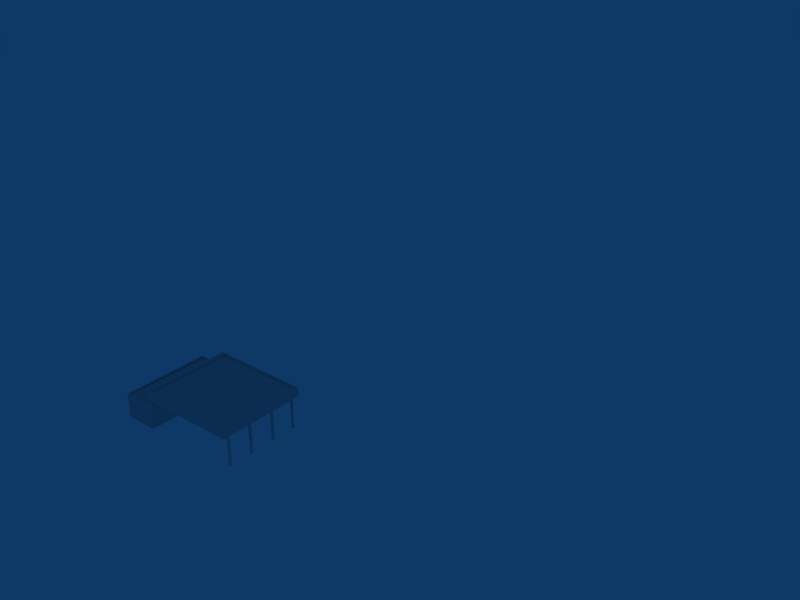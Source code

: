 # Source: ebbr_building_ref_070.blend  (saved by Blender 2.79.0; exported with 4.5.12 LTS)
import bpy
from mathutils import Matrix  # noqa: F401  (used for matrix-valued properties, if any)

bpy.ops.wm.read_factory_settings(use_empty=True)
scene = bpy.context.scene
scene.name = 'Scene'

# ---- collections
col_collection_1 = bpy.data.collections.new('Collection 1'); scene.collection.children.link(col_collection_1)
col_collection_2 = bpy.data.collections.new('Collection 2'); scene.collection.children.link(col_collection_2)
col_collection_2.hide_render = True
col_collection_2.hide_viewport = True

# ---- materials (node trees are filled in below, after node groups)
mat_material = bpy.data.materials.new('Material')
mat_material.alpha_threshold = 0.0
mat_material.preview_render_type = 'FLAT'
mat_material.roughness = 0.5

# ---- material node trees

# ---- world
world_world = bpy.data.worlds.new('World'); scene.world = world_world
world_world.color = (0.05656, 0.2208, 0.4)
world_world.use_sun_shadow = False
world_world.sun_shadow_jitter_overblur = 0.0
world_world.cycles.sampling_method = 'NONE'
world_world.cycles.sample_map_resolution = 256

# ---- meshes
me_cube = bpy.data.meshes.new('Cube')
me_cube.from_pydata([(12.79, -7.424, 5.2), (12.79, -7.424, -1.0), (12.39, -7.424, -1.0), (12.39, -7.424, 5.2), (12.79, -7.824, 5.2), (12.79, -7.824, -1.0), (12.39, -7.824, -1.0), (12.39, -7.824, 5.2)], [], [(0, 1, 2, 3), (4, 7, 6, 5), (0, 4, 5, 1), (2, 6, 7, 3), (4, 0, 3, 7)])
_uv = me_cube.uv_layers.new(name='UVTex')
_uv.uv.foreach_set('vector', [0.5312, 0.03125, 0.7188, 0.03125, 0.7188, 0.2188, 0.5312, 0.2188, 0.5312, 0.03125, 0.7188, 0.03125, 0.7188, 0.2188, 0.5312, 0.2188, 0.5312, 0.03125, 0.7188, 0.03125, 0.7188, 0.2188, 0.5312, 0.2188, 0.5312, 0.03125, 0.7188, 0.03125, 0.7188, 0.2188, 0.5312, 0.2188, 0.5312, 0.03125, 0.7188, 0.03125, 0.7188, 0.2188, 0.5312, 0.2188])
me_cube.materials.append(mat_material)
me_cube.use_remesh_preserve_volume = False
me_cube.use_remesh_preserve_attributes = False
me_cube.use_mirror_vertex_groups = False
me_cube.update()
me_cube_001 = bpy.data.meshes.new('Cube.001')
me_cube_001.from_pydata([(-13.0, -1.0, -9.009), (-13.0, 4.0, -9.009), (-13.0, -1.0, 9.009), (-13.0, 4.0, 9.009), (-6.994, -1.0, -9.009), (-6.994, 4.0, -9.009), (-6.994, -1.0, 9.009), (-6.994, 4.0, 9.009), (-6.994, 7.0, 9.009), (-6.994, 7.0, -9.009), (13.0, 7.0, 9.009), (13.0, 7.0, -9.009), (-6.994, 5.2, 9.009), (-6.994, 5.2, -9.009), (13.0, 5.2, 9.009), (13.0, 5.2, -9.009), (-6.494, -1.0, -9.009), (-6.494, 4.0, -9.009), (-6.494, -1.0, 9.009), (-6.494, 4.0, 9.009), (-6.494, 7.0, 9.009), (-6.494, 7.0, -9.009), (-6.494, 5.2, 9.009), (-6.494, 5.2, -9.009), (-6.194, 7.0, 8.703), (-6.194, 7.0, -8.703), (12.7, 7.0, -8.703), (12.7, 7.0, 8.703), (12.7, 6.7, 8.703), (12.7, 6.7, -8.703), (-6.194, 6.7, 8.703), (-6.194, 6.7, -8.703), (-7.296, 4.0, -8.703), (-7.296, 4.0, 8.703), (-12.7, 4.0, 8.703), (-12.7, 4.0, -8.703), (-12.7, 3.7, -8.703), (-12.7, 3.7, 8.703), (-7.296, 3.7, -8.703), (-7.296, 3.7, 8.703)], [], [(0, 2, 3, 1), (4, 0, 1, 5), (7, 3, 2, 6), (7, 12, 13, 5), (12, 8, 9, 13), (15, 11, 10, 14), (16, 4, 5, 17), (19, 7, 6, 18), (21, 9, 8, 20), (22, 12, 7, 19), (10, 20, 22, 14), (20, 8, 12, 22), (13, 23, 17, 5), (9, 21, 23, 13), (21, 11, 15, 23), (14, 22, 23, 15), (17, 23, 22, 19), (16, 17, 19, 18), (21, 20, 24, 25), (11, 21, 25, 26), (20, 10, 27, 24), (10, 11, 26, 27), (27, 26, 29, 28), (24, 27, 28, 30), (26, 25, 31, 29), (25, 24, 30, 31), (29, 31, 30, 28), (7, 5, 32, 33), (3, 7, 33, 34), (5, 1, 35, 32), (1, 3, 34, 35), (35, 34, 37, 36), (32, 35, 36, 38), (34, 33, 39, 37), (33, 32, 38, 39), (38, 36, 37, 39)])
_uv = me_cube_001.uv_layers.new(name='UVTex')
_uv.uv.foreach_set('vector', [0.5312, 0.03125, 0.7188, 0.03125, 0.7188, 0.2188, 0.5312, 0.2188, 0.5312, 0.03125, 0.7188, 0.03125, 0.7188, 0.2188, 0.5312, 0.2188, 0.5312, 0.03125, 0.7188, 0.03125, 0.7188, 0.2188, 0.5312, 0.2188, 0.5312, 0.03125, 0.7188, 0.03125, 0.7188, 0.2188, 0.5312, 0.2188, 0.5312, 0.03125, 0.7188, 0.03125, 0.7188, 0.2188, 0.5312, 0.2188, 0.5312, 0.03125, 0.7188, 0.03125, 0.7188, 0.2188, 0.5312, 0.2188, 0.5312, 0.03125, 0.7188, 0.03125, 0.7188, 0.2188, 0.5312, 0.2188, 0.5312, 0.03125, 0.7188, 0.03125, 0.7188, 0.2188, 0.5312, 0.2188, 0.5312, 0.03125, 0.7188, 0.03125, 0.7188, 0.2188, 0.5312, 0.2188, 0.5312, 0.03125, 0.7188, 0.03125, 0.7188, 0.2188, 0.5312, 0.2188, 0.5312, 0.03125, 0.7188, 0.03125, 0.7188, 0.2188, 0.5312, 0.2188, 0.5312, 0.03125, 0.7188, 0.03125, 0.7188, 0.2188, 0.5312, 0.2188, 0.5312, 0.03125, 0.7188, 0.03125, 0.7188, 0.2188, 0.5312, 0.2188, 0.5312, 0.03125, 0.7188, 0.03125, 0.7188, 0.2188, 0.5312, 0.2188, 0.5312, 0.03125, 0.7188, 0.03125, 0.7188, 0.2188, 0.5312, 0.2188, 0.5312, 0.03125, 0.7188, 0.03125, 0.7188, 0.2188, 0.5312, 0.2188, 0.5312, 0.03125, 0.7188, 0.03125, 0.7188, 0.2188, 0.5312, 0.2188, 0.5312, 0.03125, 0.7188, 0.03125, 0.7188, 0.2188, 0.5312, 0.2188, 0.5312, 0.03125, 0.7188, 0.03125, 0.7188, 0.2188, 0.5312, 0.2188, 0.5312, 0.03125, 0.7188, 0.03125, 0.7188, 0.2188, 0.5312, 0.2188, 0.5312, 0.03125, 0.7188, 0.03125, 0.7188, 0.2188, 0.5312, 0.2188, 0.5312, 0.03125, 0.7188, 0.03125, 0.7188, 0.2188, 0.5312, 0.2188, 0.5312, 0.03125, 0.7188, 0.03125, 0.7188, 0.2188, 0.5312, 0.2188, 0.5312, 0.03125, 0.7188, 0.03125, 0.7188, 0.2188, 0.5312, 0.2188, 0.5312, 0.03125, 0.7188, 0.03125, 0.7188, 0.2188, 0.5312, 0.2188, 0.5312, 0.03125, 0.7188, 0.03125, 0.7188, 0.2188, 0.5312, 0.2188, 0.5312, 0.2812, 0.7188, 0.2812, 0.7188, 0.4688, 0.5312, 0.4688, 0.5312, 0.03125, 0.7188, 0.03125, 0.7188, 0.2188, 0.5312, 0.2188, 0.5312, 0.03125, 0.7188, 0.03125, 0.7188, 0.2188, 0.5312, 0.2188, 0.5312, 0.03125, 0.7188, 0.03125, 0.7188, 0.2188, 0.5312, 0.2188, 0.5312, 0.03125, 0.7188, 0.03125, 0.7188, 0.2188, 0.5312, 0.2188, 0.5312, 0.03125, 0.7188, 0.03125, 0.7188, 0.2188, 0.5312, 0.2188, 0.5312, 0.03125, 0.7188, 0.03125, 0.7188, 0.2188, 0.5312, 0.2188, 0.5312, 0.03125, 0.7188, 0.03125, 0.7188, 0.2188, 0.5312, 0.2188, 0.5312, 0.03125, 0.7188, 0.03125, 0.7188, 0.2188, 0.5312, 0.2188, 0.5312, 0.2812, 0.7188, 0.2812, 0.7188, 0.4688, 0.5312, 0.4688])
me_cube_001.materials.append(mat_material)
me_cube_001.use_remesh_preserve_volume = False
me_cube_001.use_remesh_preserve_attributes = False
me_cube_001.use_mirror_vertex_groups = False
me_cube_001.update()
me_plane_002 = bpy.data.meshes.new('Plane.002')
me_plane_002.from_pydata([(12.39, -19.02, 0.0), (-6.494, -19.02, 0.0), (-6.494, 124.7, 0.0), (12.39, 124.7, 0.0), (12.39, -1.0, 0.0), (-6.494, -1.0, 0.0)], [], [(1, 0, 4, 5), (2, 5, 4, 3)])
_uv = me_plane_002.uv_layers.new(name='UVTex')
_uv.uv.foreach_set('vector', [0.7812, 0.2812, 0.9688, 0.2812, 0.9688, 0.4688, 0.7812, 0.4688, 0.7812, 0.2812, 0.9688, 0.2812, 0.9688, 0.4688, 0.7812, 0.4688])
me_plane_002.materials.append(mat_material)
me_plane_002.use_remesh_preserve_volume = False
me_plane_002.use_remesh_preserve_attributes = False
me_plane_002.use_mirror_vertex_groups = False
me_plane_002.update()
me_plane = bpy.data.meshes.new('Plane')
me_plane.from_pydata([(-6.494, 124.7, 0.0), (12.39, 124.7, 0.0), (-6.494, -1.0, 0.0), (12.39, -1.0, 0.0), (12.79, 125.2, 0.0), (12.79, -1.0, 0.0), (-6.994, -1.0, 0.0), (-6.994, 125.2, 0.0), (12.39, 125.2, 0.0), (-6.494, 125.2, 0.0), (12.79, 124.7, 0.0), (-6.994, 124.7, 0.0), (12.39, 124.7, 1.0), (-6.494, 124.7, 1.0), (-6.494, -1.0, 1.0), (12.39, -1.0, 1.0), (-6.994, 125.2, 1.0), (-6.994, 124.7, 1.0), (-6.994, -1.0, 1.0), (12.79, -1.0, 1.0), (12.79, 124.7, 1.0), (12.79, 125.2, 1.0), (-6.494, 125.2, 1.0), (12.39, 125.2, 1.0)], [], [(0, 1, 12, 13), (2, 0, 13, 14), (1, 3, 15, 12), (7, 11, 17, 16), (11, 6, 18, 17), (5, 10, 20, 19), (10, 4, 21, 20), (9, 7, 16, 22), (8, 9, 22, 23), (4, 8, 23, 21), (6, 2, 14, 18), (3, 5, 19, 15), (17, 18, 14, 13), (16, 17, 13, 22), (22, 13, 12, 23), (12, 15, 19, 20), (23, 12, 20, 21)])
_uv = me_plane.uv_layers.new(name='UVTex')
_uv.uv.foreach_set('vector', [0.04688, 0.2969, 0.2031, 0.2969, 0.2031, 0.4531, 0.04688, 0.4531, 0.04688, 0.2969, 0.2031, 0.2969, 0.2031, 0.4531, 0.04688, 0.4531, 0.04688, 0.2969, 0.2031, 0.2969, 0.2031, 0.4531, 0.04688, 0.4531, 0.04688, 0.2969, 0.2031, 0.2969, 0.2031, 0.4531, 0.04688, 0.4531, 0.04688, 0.2969, 0.2031, 0.2969, 0.2031, 0.4531, 0.04688, 0.4531, 0.04688, 0.2969, 0.2031, 0.2969, 0.2031, 0.4531, 0.04688, 0.4531, 0.04688, 0.2969, 0.2031, 0.2969, 0.2031, 0.4531, 0.04688, 0.4531, 0.04688, 0.2969, 0.2031, 0.2969, 0.2031, 0.4531, 0.04688, 0.4531, 0.04688, 0.2969, 0.2031, 0.2969, 0.2031, 0.4531, 0.04688, 0.4531, 0.04688, 0.2969, 0.2031, 0.2969, 0.2031, 0.4531, 0.04688, 0.4531, 0.04688, 0.2969, 0.2031, 0.2969, 0.2031, 0.4531, 0.04688, 0.4531, 0.04688, 0.2969, 0.2031, 0.2969, 0.2031, 0.4531, 0.04688, 0.4531, 0.04688, 0.2969, 0.2031, 0.2969, 0.2031, 0.4531, 0.04688, 0.4531, 0.04688, 0.2969, 0.2031, 0.2969, 0.2031, 0.4531, 0.04688, 0.4531, 0.04688, 0.2969, 0.2031, 0.2969, 0.2031, 0.4531, 0.04688, 0.4531, 0.04688, 0.2969, 0.2031, 0.2969, 0.2031, 0.4531, 0.04688, 0.4531, 0.04688, 0.2969, 0.2031, 0.2969, 0.2031, 0.4531, 0.04688, 0.4531])
me_plane.materials.append(mat_material)
me_plane.use_remesh_preserve_volume = False
me_plane.use_remesh_preserve_attributes = False
me_plane.use_mirror_vertex_groups = False
me_plane.update()

# ---- objects
ob_cube_001 = bpy.data.objects.new('Cube.001', me_cube)
ob_cube = bpy.data.objects.new('Cube', me_cube_001)
ob_plane_002 = bpy.data.objects.new('Plane.002', me_plane_002)
ob_plane = bpy.data.objects.new('Plane', me_plane)

# ---- transforms, parenting, visibility, modifiers, constraints
ob_cube_001.location = (0.0, 0.0, 1.0)
ob_cube_001.lock_rotations_4d = False
ob_cube_001.empty_display_type = 'ARROWS'
ob_cube_001.lineart.crease_threshold = 0.0
_m = ob_cube_001.modifiers.new('Array', 'ARRAY')
_m.constant_offset_displace = (0.0, 0.0, 0.0)
_m.relative_offset_displace = (0.0, 12.5, 0.0)
_m = ob_cube_001.modifiers.new('Mirror', 'MIRROR')
_m.use_axis = (False, True, False)
ob_cube.location = (0.0, 0.0, 1.0)
ob_cube.rotation_euler = (1.571, -0.0, -0.0)
ob_cube.lock_rotations_4d = False
ob_cube.empty_display_type = 'ARROWS'
ob_cube.lineart.crease_threshold = 0.0
ob_plane_002.location = (0.0, 10.01, 1.788e-07)
ob_plane_002.lock_rotations_4d = False
ob_plane_002.empty_display_type = 'ARROWS'
ob_plane_002.lineart.crease_threshold = 0.0
ob_plane.location = (0.0, 10.01, 1.788e-07)
ob_plane.lock_rotations_4d = False
ob_plane.empty_display_type = 'ARROWS'
ob_plane.lineart.crease_threshold = 0.0

# ---- collection membership
col_collection_1.objects.link(ob_cube_001)
col_collection_1.objects.link(ob_cube)
col_collection_2.objects.link(ob_plane_002)
col_collection_2.objects.link(ob_plane)

# ---- scene / render settings (as saved in the file)
scene.frame_start = 1; scene.frame_end = 250; scene.frame_set(1)
scene.render.engine = 'BLENDER_EEVEE_NEXT'
scene.render.image_settings.file_format = 'JPEG'
scene.render.image_settings.color_mode = 'RGB'
scene.render.image_settings.compression = 90
scene.render.resolution_x = 800
scene.render.resolution_y = 600
scene.render.pixel_aspect_x = 100.0
scene.render.pixel_aspect_y = 100.0
scene.render.fps = 25
scene.render.dither_intensity = 0.0
scene.render.use_compositing = False
scene.render.use_sequencer = False
scene.render.bake_margin = 2
scene.render.bake_bias = 0.0
scene.render.use_stamp_time = False
scene.render.use_stamp_date = False
scene.render.use_stamp_frame = False
scene.render.use_stamp_camera = False
scene.render.use_stamp_scene = False
scene.render.use_stamp_filename = False
scene.render.use_stamp_render_time = False
scene.render.stamp_font_size = 0
scene.cycles.use_denoising = False
scene.cycles.samples = 10
scene.cycles.sampling_pattern = 'TABULATED_SOBOL'
scene.cycles.light_sampling_threshold = 0.0
scene.cycles.use_adaptive_sampling = False
scene.cycles.use_light_tree = False
scene.cycles.blur_glossy = 0.0
scene.cycles.volume_bounces = 1
scene.cycles.pixel_filter_type = 'GAUSSIAN'
scene.cycles.sample_clamp_indirect = 0.0
scene.view_settings.view_transform = 'Raw'
bpy.context.view_layer.update()

# ---- added for rendering (the .blend has no active camera): camera
cam_auto = bpy.data.cameras.new('AutoCamera')
cam_auto.lens = 50.0
cam_auto.sensor_width = 36.0
cam_auto.clip_end = 2383.06
ob_auto_camera = bpy.data.objects.new('AutoCamera', cam_auto)
scene.collection.objects.link(ob_auto_camera)
ob_auto_camera.location = (135.787, -109.854, 112.63)
ob_auto_camera.rotation_euler = (1.09748, -7.21219e-08, 0.694738)
scene.camera = ob_auto_camera
bpy.context.view_layer.update()
